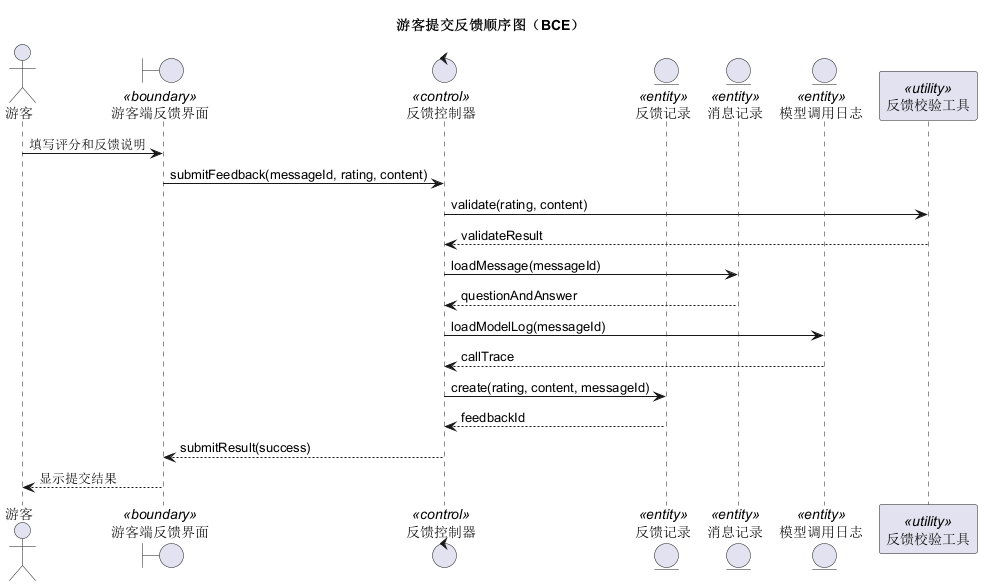

The diagram above was rendered by PlantUML. Its source (embedded in the PNG):
@startuml
title 游客提交反馈顺序图（BCE）
actor 游客
boundary "游客端反馈界面" as UI <<boundary>>
control "反馈控制器" as FeedbackCtl <<control>>
entity "反馈记录" as Feedback <<entity>>
entity "消息记录" as Message <<entity>>
entity "模型调用日志" as Log <<entity>>
participant "反馈校验工具" as Validator <<utility>>

游客 -> UI : 填写评分和反馈说明
UI -> FeedbackCtl : submitFeedback(messageId, rating, content)
FeedbackCtl -> Validator : validate(rating, content)
Validator --> FeedbackCtl : validateResult
FeedbackCtl -> Message : loadMessage(messageId)
Message --> FeedbackCtl : questionAndAnswer
FeedbackCtl -> Log : loadModelLog(messageId)
Log --> FeedbackCtl : callTrace
FeedbackCtl -> Feedback : create(rating, content, messageId)
Feedback --> FeedbackCtl : feedbackId
FeedbackCtl --> UI : submitResult(success)
UI --> 游客 : 显示提交结果
@enduml